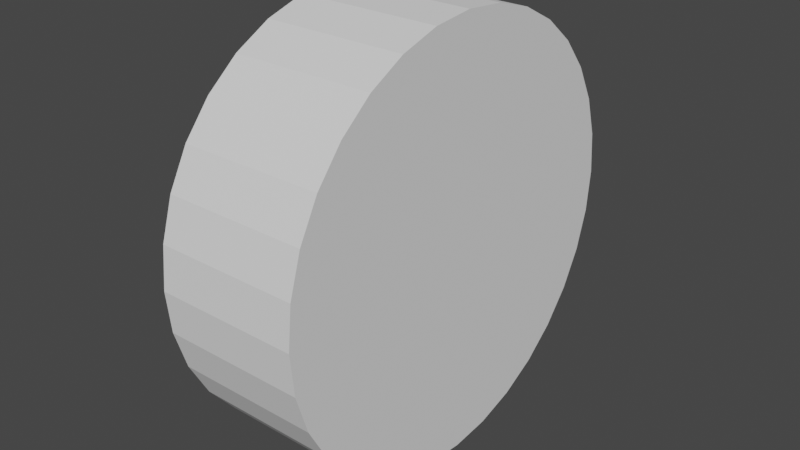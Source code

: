 # Source: circle.blend  (saved by Blender 2.92.15; exported with 4.5.12 LTS)
import bpy
from mathutils import Matrix  # noqa: F401  (used for matrix-valued properties, if any)

bpy.ops.wm.read_factory_settings(use_empty=True)
scene = bpy.context.scene
scene.name = 'Scene'

# ---- collections
col_collection = bpy.data.collections.new('Collection'); scene.collection.children.link(col_collection)

# ---- world
world_world = bpy.data.worlds.new('World'); scene.world = world_world
world_world.use_nodes = True; world_world.node_tree.nodes.clear()
_N = world_world.node_tree.nodes; _L = world_world.node_tree.links
n0 = _N.new('ShaderNodeOutputWorld'); n0.name = 'World Output'; n0.location = (300, 300)
n1 = _N.new('ShaderNodeBackground'); n1.name = 'Background'; n1.location = (10, 300)
n1.inputs[0].default_value = (0.05088, 0.05088, 0.05088, 1.0)
_L.new(n1.outputs[0], n0.inputs[0])
n0.is_active_output = True
world_world.color = (0.05088, 0.05088, 0.05088)
world_world.use_sun_shadow = False
world_world.sun_shadow_jitter_overblur = 0.0

# ---- meshes
me_circle = bpy.data.meshes.new('Circle')
me_circle.from_pydata([(6.563e-09, 0.075, -0.025), (-0.01463, 0.07356, -0.025), (-0.0287, 0.06929, -0.025), (-0.04167, 0.06236, -0.025), (-0.05303, 0.05303, -0.025), (-0.06236, 0.04167, -0.025), (-0.06929, 0.0287, -0.025), (-0.07356, 0.01463, -0.025), (-0.075, -1.634e-08, -0.025), (-0.07356, -0.01463, -0.025), (-0.06929, -0.0287, -0.025), (-0.06236, -0.04167, -0.025), (-0.05303, -0.05303, -0.025), (-0.04167, -0.06236, -0.025), (-0.0287, -0.06929, -0.025), (-0.01463, -0.07356, -0.025), (3.1e-08, -0.075, -0.025), (0.01463, -0.07356, -0.025), (0.0287, -0.06929, -0.025), (0.04167, -0.06236, -0.025), (0.05303, -0.05303, -0.025), (0.06236, -0.04167, -0.025), (0.06929, -0.0287, -0.025), (0.07356, -0.01463, -0.025), (0.075, 5.042e-08, -0.025), (0.07356, 0.01463, -0.025), (0.06929, 0.0287, -0.025), (0.06236, 0.04167, -0.025), (0.05303, 0.05303, -0.025), (0.04167, 0.06236, -0.025), (0.0287, 0.06929, -0.025), (0.01463, 0.07356, -0.025), (6.563e-09, 0.075, 0.025), (-0.01463, 0.07356, 0.025), (-0.0287, 0.06929, 0.025), (-0.04167, 0.06236, 0.025), (-0.05303, 0.05303, 0.025), (-0.06236, 0.04167, 0.025), (-0.06929, 0.0287, 0.025), (-0.07356, 0.01463, 0.025), (-0.075, -1.634e-08, 0.025), (-0.07356, -0.01463, 0.025), (-0.06929, -0.0287, 0.025), (-0.06236, -0.04167, 0.025), (-0.05303, -0.05303, 0.025), (-0.04167, -0.06236, 0.025), (-0.0287, -0.06929, 0.025), (-0.01463, -0.07356, 0.025), (3.1e-08, -0.075, 0.025), (0.01463, -0.07356, 0.025), (0.0287, -0.06929, 0.025), (0.04167, -0.06236, 0.025), (0.05303, -0.05303, 0.025), (0.06236, -0.04167, 0.025), (0.06929, -0.0287, 0.025), (0.07356, -0.01463, 0.025), (0.075, 5.042e-08, 0.025), (0.07356, 0.01463, 0.025), (0.06929, 0.0287, 0.025), (0.06236, 0.04167, 0.025), (0.05303, 0.05303, 0.025), (0.04167, 0.06236, 0.025), (0.0287, 0.06929, 0.025), (0.01463, 0.07356, 0.025)], [], [(1, 0, 31, 30, 29, 28, 27, 26, 25, 24, 23, 22, 21, 20, 19, 18, 17, 16, 15, 14, 13, 12, 11, 10, 9, 8, 7, 6, 5, 4, 3, 2), (33, 34, 35, 36, 37, 38, 39, 40, 41, 42, 43, 44, 45, 46, 47, 48, 49, 50, 51, 52, 53, 54, 55, 56, 57, 58, 59, 60, 61, 62, 63, 32), (10, 11, 43, 42), (24, 25, 57, 56), (11, 12, 44, 43), (25, 26, 58, 57), (12, 13, 45, 44), (26, 27, 59, 58), (13, 14, 46, 45), (0, 1, 33, 32), (27, 28, 60, 59), (14, 15, 47, 46), (1, 2, 34, 33), (28, 29, 61, 60), (15, 16, 48, 47), (2, 3, 35, 34), (29, 30, 62, 61), (16, 17, 49, 48), (3, 4, 36, 35), (30, 31, 63, 62), (17, 18, 50, 49), (4, 5, 37, 36), (31, 0, 32, 63), (18, 19, 51, 50), (5, 6, 38, 37), (19, 20, 52, 51), (6, 7, 39, 38), (20, 21, 53, 52), (7, 8, 40, 39), (21, 22, 54, 53), (8, 9, 41, 40), (22, 23, 55, 54), (9, 10, 42, 41), (23, 24, 56, 55)])
_uv = me_circle.uv_layers.new(name='UVMap')
_uv.uv.foreach_set('vector', [0.0, 0.0, 0.0, 0.0, 0.0, 0.0, 0.0, 0.0, 0.0, 0.0, 0.0, 0.0, 0.0, 0.0, 0.0, 0.0, 0.0, 0.0, 0.0, 0.0, 0.0, 0.0, 0.0, 0.0, 0.0, 0.0, 0.0, 0.0, 0.0, 0.0, 0.0, 0.0, 0.0, 0.0, 0.0, 0.0, 0.0, 0.0, 0.0, 0.0, 0.0, 0.0, 0.0, 0.0, 0.0, 0.0, 0.0, 0.0, 0.0, 0.0, 0.0, 0.0, 0.0, 0.0, 0.0, 0.0, 0.0, 0.0, 0.0, 0.0, 0.0, 0.0, 0.0, 0.0, 0.0, 0.0, 0.0, 0.0, 0.0, 0.0, 0.0, 0.0, 0.0, 0.0, 0.0, 0.0, 0.0, 0.0, 0.0, 0.0, 0.0, 0.0, 0.0, 0.0, 0.0, 0.0, 0.0, 0.0, 0.0, 0.0, 0.0, 0.0, 0.0, 0.0, 0.0, 0.0, 0.0, 0.0, 0.0, 0.0, 0.0, 0.0, 0.0, 0.0, 0.0, 0.0, 0.0, 0.0, 0.0, 0.0, 0.0, 0.0, 0.0, 0.0, 0.0, 0.0, 0.0, 0.0, 0.0, 0.0, 0.0, 0.0, 0.0, 0.0, 0.0, 0.0, 0.0, 0.0, 0.0, 0.0, 0.0, 0.0, 0.0, 0.0, 0.0, 0.0, 0.0, 0.0, 0.0, 0.0, 0.0, 0.0, 0.0, 0.0, 0.0, 0.0, 0.0, 0.0, 0.0, 0.0, 0.0, 0.0, 0.0, 0.0, 0.0, 0.0, 0.0, 0.0, 0.0, 0.0, 0.0, 0.0, 0.0, 0.0, 0.0, 0.0, 0.0, 0.0, 0.0, 0.0, 0.0, 0.0, 0.0, 0.0, 0.0, 0.0, 0.0, 0.0, 0.0, 0.0, 0.0, 0.0, 0.0, 0.0, 0.0, 0.0, 0.0, 0.0, 0.0, 0.0, 0.0, 0.0, 0.0, 0.0, 0.0, 0.0, 0.0, 0.0, 0.0, 0.0, 0.0, 0.0, 0.0, 0.0, 0.0, 0.0, 0.0, 0.0, 0.0, 0.0, 0.0, 0.0, 0.0, 0.0, 0.0, 0.0, 0.0, 0.0, 0.0, 0.0, 0.0, 0.0, 0.0, 0.0, 0.0, 0.0, 0.0, 0.0, 0.0, 0.0, 0.0, 0.0, 0.0, 0.0, 0.0, 0.0, 0.0, 0.0, 0.0, 0.0, 0.0, 0.0, 0.0, 0.0, 0.0, 0.0, 0.0, 0.0, 0.0, 0.0, 0.0, 0.0, 0.0, 0.0, 0.0, 0.0, 0.0, 0.0, 0.0, 0.0, 0.0, 0.0, 0.0, 0.0, 0.0, 0.0, 0.0, 0.0, 0.0, 0.0, 0.0, 0.0, 0.0, 0.0, 0.0, 0.0, 0.0, 0.0, 0.0, 0.0, 0.0, 0.0, 0.0, 0.0, 0.0, 0.0, 0.0, 0.0, 0.0, 0.0, 0.0, 0.0, 0.0, 0.0, 0.0, 0.0, 0.0, 0.0, 0.0, 0.0, 0.0, 0.0, 0.0, 0.0, 0.0, 0.0, 0.0, 0.0, 0.0, 0.0, 0.0, 0.0, 0.0, 0.0, 0.0, 0.0, 0.0, 0.0, 0.0, 0.0, 0.0, 0.0, 0.0, 0.0, 0.0, 0.0, 0.0, 0.0, 0.0, 0.0, 0.0, 0.0, 0.0, 0.0, 0.0, 0.0, 0.0, 0.0, 0.0, 0.0, 0.0, 0.0, 0.0, 0.0, 0.0, 0.0, 0.0, 0.0, 0.0, 0.0, 0.0, 0.0, 0.0, 0.0, 0.0, 0.0, 0.0, 0.0, 0.0, 0.0, 0.0, 0.0, 0.0, 0.0, 0.0, 0.0, 0.0, 0.0, 0.0, 0.0, 0.0, 0.0, 0.0, 0.0, 0.0, 0.0, 0.0, 0.0, 0.0, 0.0, 0.0, 0.0, 0.0, 0.0])
me_circle.use_remesh_fix_poles = True
me_circle.use_remesh_preserve_attributes = False
me_circle.use_mirror_vertex_groups = False
me_circle.update()

# ---- objects
ob_circle = bpy.data.objects.new('Circle', me_circle)

# ---- transforms, parenting, visibility, modifiers, constraints
ob_circle.location = (0.0, 0.0, 0.0)
ob_circle.rotation_euler = (0.0, 1.571, 0.0)
ob_circle.lineart.crease_threshold = 0.0

# ---- collection membership
col_collection.objects.link(ob_circle)

# ---- scene / render settings (as saved in the file)
scene.frame_start = 1; scene.frame_end = 250; scene.frame_set(1)
scene.render.engine = 'BLENDER_EEVEE_NEXT'
scene.cycles.use_denoising = False
scene.cycles.samples = 128
scene.cycles.sampling_pattern = 'TABULATED_SOBOL'
scene.cycles.use_adaptive_sampling = False
scene.cycles.use_light_tree = False
scene.view_settings.view_transform = 'Filmic'
bpy.context.view_layer.update()

# ---- added for rendering (the .blend has no active camera and no usable light): camera, sun
cam_auto = bpy.data.cameras.new('AutoCamera')
cam_auto.lens = 50.0
cam_auto.sensor_width = 36.0
cam_auto.clip_end = 1000.0
ob_auto_camera = bpy.data.objects.new('AutoCamera', cam_auto)
scene.collection.objects.link(ob_auto_camera)
ob_auto_camera.location = (0.201648, -0.241978, 0.161318)
ob_auto_camera.rotation_euler = (1.09748, -7.21219e-08, 0.694738)
scene.camera = ob_auto_camera
light_auto_sun = bpy.data.lights.new('AutoSun', 'SUN')
light_auto_sun.energy = 3.0
light_auto_sun.angle = 0.0523599
ob_auto_sun = bpy.data.objects.new('AutoSun', light_auto_sun)
scene.collection.objects.link(ob_auto_sun)
ob_auto_sun.rotation_euler = (0.872665, 0.174533, 0.523599)
bpy.context.view_layer.update()
